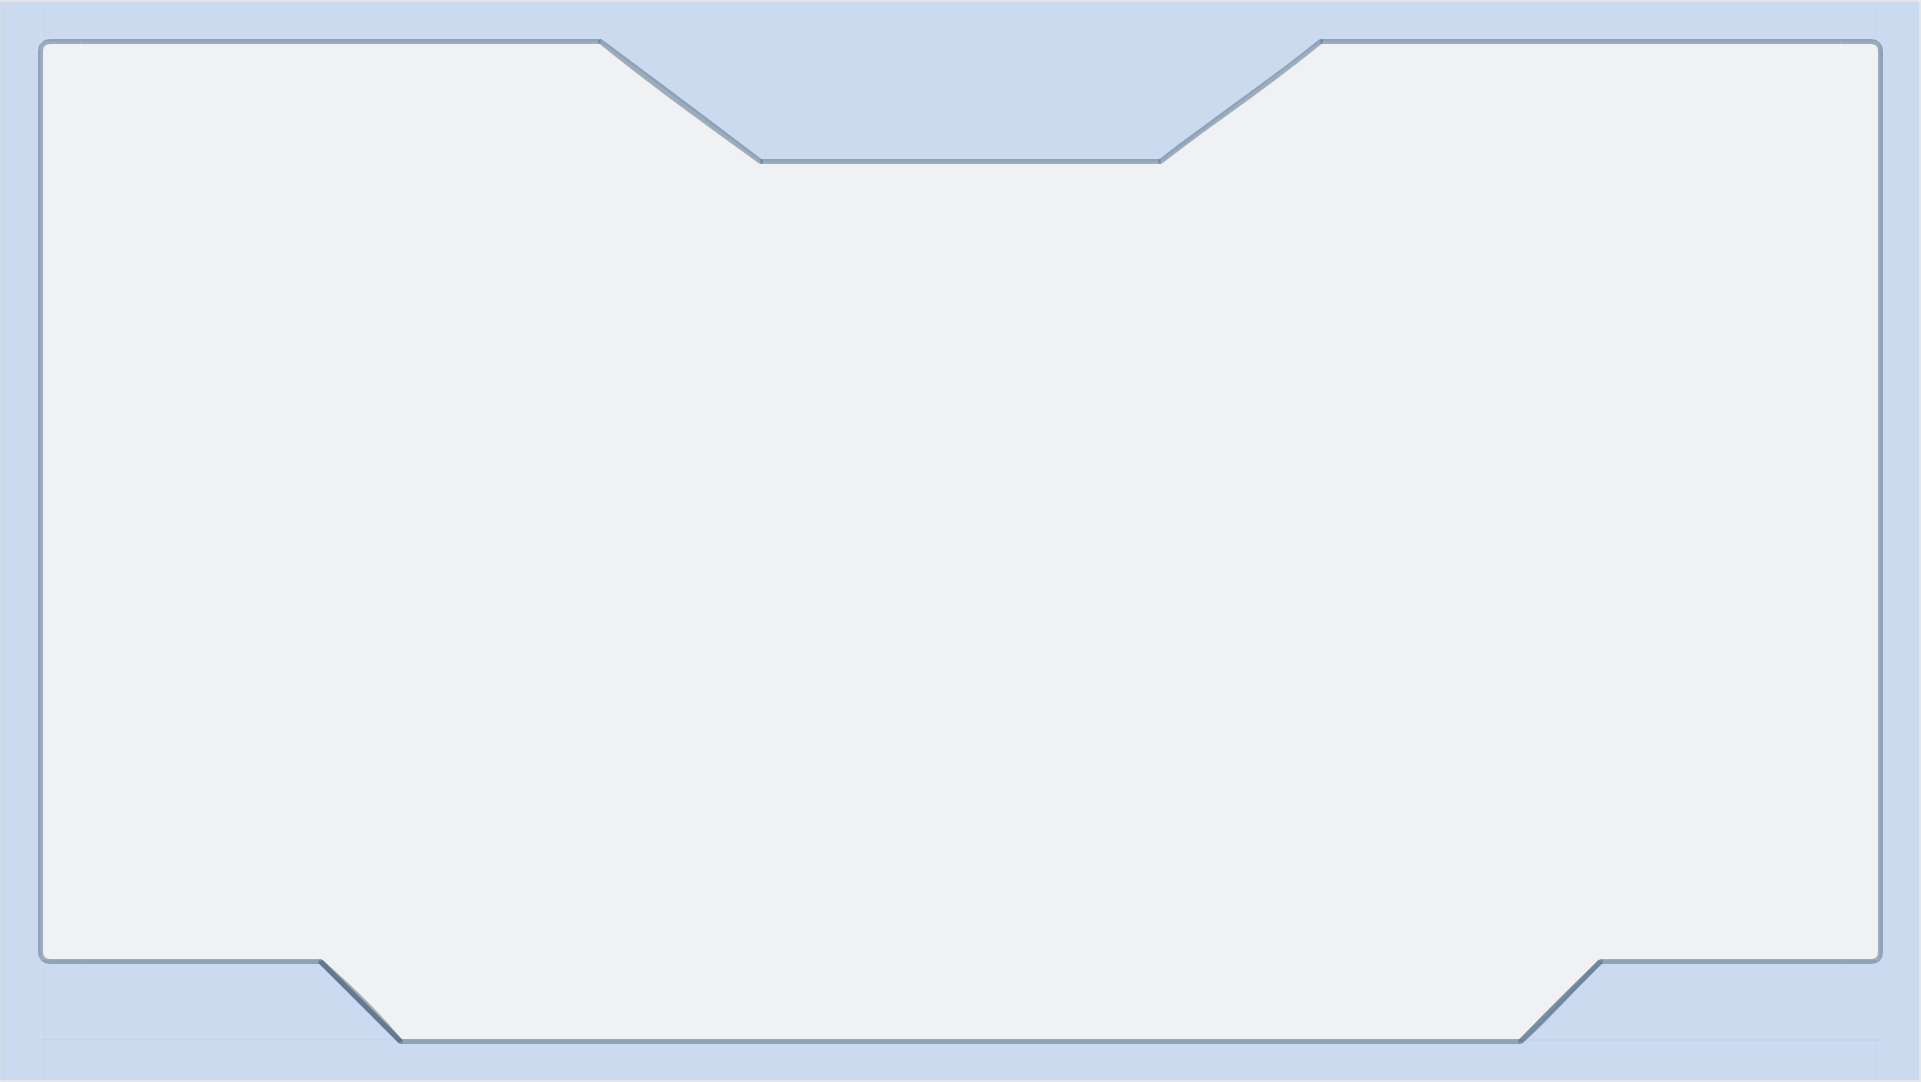

The diagram above was exported from draw.io. Its source (the exported page's mxGraphModel, read from the mxfile embedded in the PNG):
<mxGraphModel dx="2868" dy="1564" grid="1" gridSize="10" guides="1" tooltips="1" connect="1" arrows="1" fold="1" page="1" pageScale="1" pageWidth="827" pageHeight="1169" math="0" shadow="0">
  <root>
    <mxCell id="0" />
    <mxCell id="1" parent="0" />
    <mxCell id="61svgozmDFr9RTYnUPHs-47" value="" style="rounded=0;whiteSpace=wrap;html=1;fillColor=#647687;fontColor=#ffffff;strokeColor=#314354;opacity=10;" vertex="1" parent="1">
      <mxGeometry x="40" y="79" width="1920" height="1081" as="geometry" />
    </mxCell>
    <mxCell id="61svgozmDFr9RTYnUPHs-46" value="" style="shape=manualInput;whiteSpace=wrap;html=1;rotation=90;size=74;fillColor=#A9C4EB;strokeColor=none;flipH=0;flipV=1;opacity=50;" vertex="1" parent="1">
      <mxGeometry x="1701.07" y="901.01" width="80.44" height="355.58" as="geometry" />
    </mxCell>
    <mxCell id="61svgozmDFr9RTYnUPHs-45" value="" style="shape=manualInput;whiteSpace=wrap;html=1;rotation=90;size=74;fillColor=#A9C4EB;strokeColor=none;opacity=50;" vertex="1" parent="1">
      <mxGeometry x="217.48" y="901.16" width="79.81" height="354.75" as="geometry" />
    </mxCell>
    <mxCell id="61svgozmDFr9RTYnUPHs-44" value="" style="rounded=0;whiteSpace=wrap;html=1;strokeColor=none;fillColor=#A9C4EB;rotation=90;opacity=50;" vertex="1" parent="1">
      <mxGeometry x="1399.5" y="599.5" width="1079" height="40" as="geometry" />
    </mxCell>
    <mxCell id="61svgozmDFr9RTYnUPHs-42" value="" style="rounded=0;whiteSpace=wrap;html=1;strokeColor=none;fillColor=#A9C4EB;rotation=90;opacity=50;" vertex="1" parent="1">
      <mxGeometry x="-479.5" y="599.5" width="1079" height="40" as="geometry" />
    </mxCell>
    <mxCell id="61svgozmDFr9RTYnUPHs-39" value="" style="rounded=0;whiteSpace=wrap;html=1;strokeColor=none;fillColor=#A9C4EB;opacity=50;" vertex="1" parent="1">
      <mxGeometry x="80" y="1118" width="1839" height="41" as="geometry" />
    </mxCell>
    <mxCell id="61svgozmDFr9RTYnUPHs-38" value="" style="shape=trapezoid;perimeter=trapezoidPerimeter;whiteSpace=wrap;html=1;fixedSize=1;rotation=-180;size=160;fillColor=#A9C4EB;strokeColor=none;opacity=50;" vertex="1" parent="1">
      <mxGeometry x="640" y="120" width="720" height="120" as="geometry" />
    </mxCell>
    <mxCell id="61svgozmDFr9RTYnUPHs-33" value="" style="rounded=0;whiteSpace=wrap;html=1;strokeColor=none;fillColor=#A9C4EB;opacity=50;" vertex="1" parent="1">
      <mxGeometry x="80" y="80" width="1839" height="40" as="geometry" />
    </mxCell>
    <mxCell id="61svgozmDFr9RTYnUPHs-5" value="" style="endArrow=none;html=1;rounded=0;strokeWidth=5;fillColor=#647687;strokeColor=#4e6a85;shadow=0;sketch=1;curveFitting=1;jiggle=2;opacity=50;" edge="1" parent="1">
      <mxGeometry width="50" height="50" relative="1" as="geometry">
        <mxPoint x="640" y="120" as="sourcePoint" />
        <mxPoint x="800" y="240" as="targetPoint" />
      </mxGeometry>
    </mxCell>
    <mxCell id="61svgozmDFr9RTYnUPHs-6" value="" style="endArrow=none;html=1;rounded=0;strokeWidth=5;fillColor=#647687;strokeColor=#4e6a85;shadow=0;sketch=1;curveFitting=1;jiggle=2;opacity=50;" edge="1" parent="1">
      <mxGeometry width="50" height="50" relative="1" as="geometry">
        <mxPoint x="1360" y="120" as="sourcePoint" />
        <mxPoint x="1200" y="240" as="targetPoint" />
      </mxGeometry>
    </mxCell>
    <mxCell id="61svgozmDFr9RTYnUPHs-7" value="" style="endArrow=none;html=1;rounded=0;strokeWidth=5;fillColor=#647687;strokeColor=#4e6a85;shadow=0;opacity=50;" edge="1" parent="1">
      <mxGeometry width="50" height="50" relative="1" as="geometry">
        <mxPoint x="800" y="240" as="sourcePoint" />
        <mxPoint x="1200" y="240" as="targetPoint" />
      </mxGeometry>
    </mxCell>
    <mxCell id="61svgozmDFr9RTYnUPHs-8" value="" style="endArrow=none;html=1;rounded=0;strokeWidth=5;fillColor=#647687;strokeColor=#4e6a85;shadow=0;opacity=50;" edge="1" parent="1">
      <mxGeometry width="50" height="50" relative="1" as="geometry">
        <mxPoint x="120" y="120" as="sourcePoint" />
        <mxPoint x="640" y="120" as="targetPoint" />
      </mxGeometry>
    </mxCell>
    <mxCell id="61svgozmDFr9RTYnUPHs-9" value="" style="endArrow=none;html=1;rounded=1;strokeWidth=5;fillColor=#647687;strokeColor=#4e6a85;shadow=0;opacity=50;" edge="1" parent="1">
      <mxGeometry width="50" height="50" relative="1" as="geometry">
        <mxPoint x="80" y="160" as="sourcePoint" />
        <mxPoint x="120" y="120" as="targetPoint" />
        <Array as="points">
          <mxPoint x="80" y="120" />
        </Array>
      </mxGeometry>
    </mxCell>
    <mxCell id="61svgozmDFr9RTYnUPHs-10" value="" style="endArrow=none;html=1;rounded=0;strokeWidth=5;fillColor=#647687;strokeColor=#4e6a85;shadow=0;opacity=50;" edge="1" parent="1">
      <mxGeometry width="50" height="50" relative="1" as="geometry">
        <mxPoint x="80" y="1000" as="sourcePoint" />
        <mxPoint x="80" y="160" as="targetPoint" />
      </mxGeometry>
    </mxCell>
    <mxCell id="61svgozmDFr9RTYnUPHs-11" value="" style="endArrow=none;html=1;rounded=1;strokeWidth=5;fillColor=#647687;strokeColor=#4e6a85;shadow=0;opacity=50;" edge="1" parent="1">
      <mxGeometry width="50" height="50" relative="1" as="geometry">
        <mxPoint x="80" y="1000" as="sourcePoint" />
        <mxPoint x="120" y="1040" as="targetPoint" />
        <Array as="points">
          <mxPoint x="80" y="1040" />
        </Array>
      </mxGeometry>
    </mxCell>
    <mxCell id="61svgozmDFr9RTYnUPHs-14" value="" style="endArrow=none;html=1;rounded=0;strokeWidth=5;fillColor=#647687;strokeColor=#4e6a85;shadow=0;opacity=50;" edge="1" parent="1">
      <mxGeometry width="50" height="50" relative="1" as="geometry">
        <mxPoint x="120" y="1040" as="sourcePoint" />
        <mxPoint x="360" y="1040" as="targetPoint" />
      </mxGeometry>
    </mxCell>
    <mxCell id="61svgozmDFr9RTYnUPHs-15" value="" style="endArrow=none;html=1;rounded=0;strokeWidth=5;fillColor=#647687;strokeColor=#4e6a85;shadow=0;opacity=50;" edge="1" parent="1">
      <mxGeometry width="50" height="50" relative="1" as="geometry">
        <mxPoint x="440" y="1120" as="sourcePoint" />
        <mxPoint x="360" y="1040" as="targetPoint" />
      </mxGeometry>
    </mxCell>
    <mxCell id="61svgozmDFr9RTYnUPHs-16" value="" style="endArrow=none;html=1;rounded=0;strokeWidth=5;fillColor=#647687;strokeColor=#4e6a85;shadow=0;opacity=50;" edge="1" parent="1">
      <mxGeometry width="50" height="50" relative="1" as="geometry">
        <mxPoint x="440" y="1120" as="sourcePoint" />
        <mxPoint x="1560" y="1120" as="targetPoint" />
      </mxGeometry>
    </mxCell>
    <mxCell id="61svgozmDFr9RTYnUPHs-21" value="" style="endArrow=none;html=1;rounded=0;strokeWidth=5;fillColor=#647687;strokeColor=#4e6a85;shadow=0;opacity=50;" edge="1" parent="1">
      <mxGeometry width="50" height="50" relative="1" as="geometry">
        <mxPoint x="1560" y="1120" as="sourcePoint" />
        <mxPoint x="1640" y="1040" as="targetPoint" />
      </mxGeometry>
    </mxCell>
    <mxCell id="61svgozmDFr9RTYnUPHs-22" value="" style="endArrow=none;html=1;rounded=0;strokeWidth=5;fillColor=#647687;strokeColor=#4e6a85;shadow=0;opacity=50;" edge="1" parent="1">
      <mxGeometry width="50" height="50" relative="1" as="geometry">
        <mxPoint x="1640" y="1040" as="sourcePoint" />
        <mxPoint x="1880" y="1040" as="targetPoint" />
      </mxGeometry>
    </mxCell>
    <mxCell id="61svgozmDFr9RTYnUPHs-24" value="" style="endArrow=none;html=1;rounded=0;strokeWidth=5;fillColor=#647687;strokeColor=#4e6a85;shadow=0;opacity=50;" edge="1" parent="1">
      <mxGeometry width="50" height="50" relative="1" as="geometry">
        <mxPoint x="1880" y="120" as="sourcePoint" />
        <mxPoint x="1360" y="120" as="targetPoint" />
      </mxGeometry>
    </mxCell>
    <mxCell id="61svgozmDFr9RTYnUPHs-25" value="" style="endArrow=none;html=1;rounded=1;strokeWidth=5;fillColor=#647687;strokeColor=#4e6a85;shadow=0;opacity=50;" edge="1" parent="1">
      <mxGeometry width="50" height="50" relative="1" as="geometry">
        <mxPoint x="1920" y="160" as="sourcePoint" />
        <mxPoint x="1880" y="120" as="targetPoint" />
        <Array as="points">
          <mxPoint x="1920" y="120" />
        </Array>
      </mxGeometry>
    </mxCell>
    <mxCell id="61svgozmDFr9RTYnUPHs-26" value="" style="endArrow=none;html=1;rounded=0;strokeWidth=5;fillColor=#647687;strokeColor=#4e6a85;shadow=0;opacity=50;" edge="1" parent="1">
      <mxGeometry width="50" height="50" relative="1" as="geometry">
        <mxPoint x="1920" y="1000" as="sourcePoint" />
        <mxPoint x="1919.9981818181818" y="160" as="targetPoint" />
      </mxGeometry>
    </mxCell>
    <mxCell id="61svgozmDFr9RTYnUPHs-27" value="" style="endArrow=none;html=1;rounded=1;strokeWidth=5;fillColor=#647687;strokeColor=#4e6a85;shadow=0;opacity=50;" edge="1" parent="1">
      <mxGeometry width="50" height="50" relative="1" as="geometry">
        <mxPoint x="1920" y="1000" as="sourcePoint" />
        <mxPoint x="1880" y="1040" as="targetPoint" />
        <Array as="points">
          <mxPoint x="1920" y="1040" />
        </Array>
      </mxGeometry>
    </mxCell>
    <mxCell id="61svgozmDFr9RTYnUPHs-30" value="" style="endArrow=none;html=1;rounded=0;strokeWidth=5;fillColor=#647687;strokeColor=#4e6a85;shadow=0;opacity=50;" edge="1" parent="1">
      <mxGeometry width="50" height="50" relative="1" as="geometry">
        <mxPoint x="440" y="1120" as="sourcePoint" />
        <mxPoint x="360" y="1040" as="targetPoint" />
      </mxGeometry>
    </mxCell>
    <mxCell id="61svgozmDFr9RTYnUPHs-31" value="" style="endArrow=none;html=1;rounded=0;strokeWidth=5;fillColor=#647687;strokeColor=#4e6a85;shadow=0;sketch=1;curveFitting=1;jiggle=2;opacity=50;" edge="1" parent="1">
      <mxGeometry width="50" height="50" relative="1" as="geometry">
        <mxPoint x="440" y="1120" as="sourcePoint" />
        <mxPoint x="360" y="1040" as="targetPoint" />
      </mxGeometry>
    </mxCell>
    <mxCell id="61svgozmDFr9RTYnUPHs-32" value="" style="endArrow=none;html=1;rounded=0;strokeWidth=5;fillColor=#647687;strokeColor=#4e6a85;shadow=0;sketch=1;curveFitting=1;jiggle=2;opacity=50;" edge="1" parent="1">
      <mxGeometry width="50" height="50" relative="1" as="geometry">
        <mxPoint x="1560" y="1120" as="sourcePoint" />
        <mxPoint x="1640" y="1040" as="targetPoint" />
      </mxGeometry>
    </mxCell>
  </root>
</mxGraphModel>